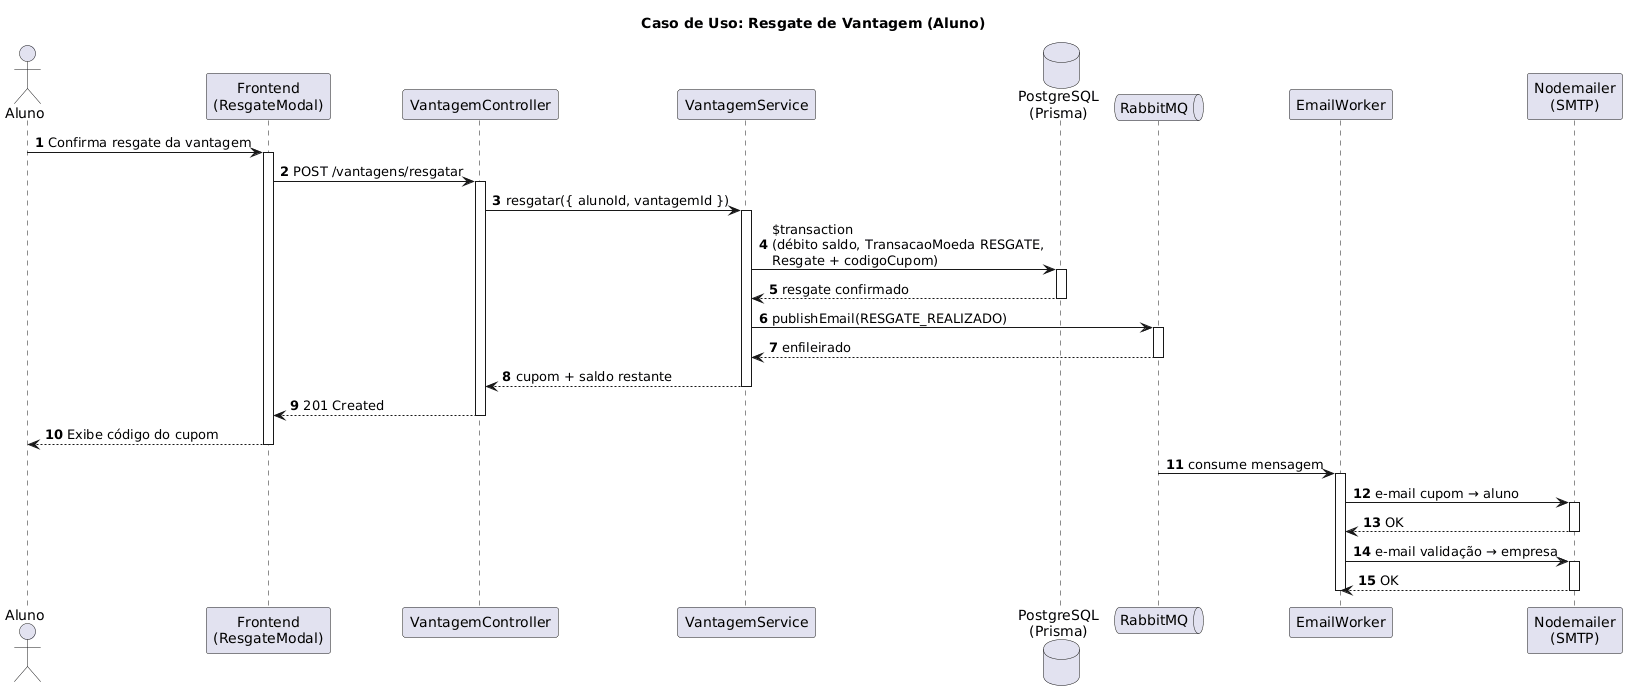

The diagram above was rendered by PlantUML. Its source (embedded in the PNG):
@startuml
title Caso de Uso: Resgate de Vantagem (Aluno)

autonumber

actor Aluno as aluno
participant "Frontend\n(ResgateModal)" as fe
participant "VantagemController" as ctrl
participant "VantagemService" as svc
database "PostgreSQL\n(Prisma)" as db
queue "RabbitMQ" as mq
participant "EmailWorker" as worker
participant "Nodemailer\n(SMTP)" as smtp

aluno -> fe: Confirma resgate da vantagem
activate fe

fe -> ctrl: POST /vantagens/resgatar
activate ctrl

ctrl -> svc: resgatar({ alunoId, vantagemId })
activate svc

svc -> db: $transaction\n(débito saldo, TransacaoMoeda RESGATE,\nResgate + codigoCupom)
activate db
db --> svc: resgate confirmado
deactivate db

svc -> mq: publishEmail(RESGATE_REALIZADO)
activate mq
mq --> svc: enfileirado
deactivate mq

svc --> ctrl: cupom + saldo restante
deactivate svc

ctrl --> fe: 201 Created
deactivate ctrl

fe --> aluno: Exibe código do cupom
deactivate fe

mq -> worker: consume mensagem
activate worker
worker -> smtp: e-mail cupom → aluno
activate smtp
smtp --> worker: OK
deactivate smtp
worker -> smtp: e-mail validação → empresa
activate smtp
smtp --> worker: OK
deactivate smtp
deactivate worker
@enduml